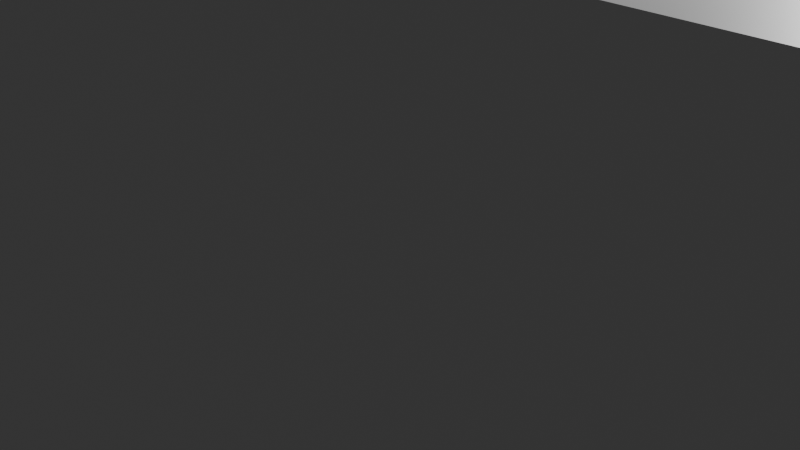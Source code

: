 # Source: bigroom.blend  (saved by Blender 4.2.66; exported with 4.5.12 LTS)
import bpy
from mathutils import Matrix  # noqa: F401  (used for matrix-valued properties, if any)

bpy.ops.wm.read_factory_settings(use_empty=True)
scene = bpy.context.scene
scene.name = 'Scene'

# ---- collections
col_collection = bpy.data.collections.new('Collection'); scene.collection.children.link(col_collection)

# ---- materials (node trees are filled in below, after node groups)
mat_material = bpy.data.materials.new('Material')
mat_material.alpha_threshold = 0.0
mat_material.use_transparent_shadow = False
mat_material.roughness = 0.5
mat_material.line_color = (0.0, 0.0, 0.0, 1.0)

# ---- material node trees
mat_material.use_nodes = True; mat_material.node_tree.nodes.clear()
_N = mat_material.node_tree.nodes; _L = mat_material.node_tree.links
n0 = _N.new('ShaderNodeOutputMaterial'); n0.name = 'Material Output'; n0.location = (300, 300)
n1 = _N.new('ShaderNodeBsdfPrincipled'); n1.name = 'Principled BSDF'; n1.location = (10, 300)
n1.inputs[3].default_value = 1.45
_L.new(n1.outputs[0], n0.inputs[0])
n0.is_active_output = True

# ---- world
world_world = bpy.data.worlds.new('World'); scene.world = world_world
world_world.use_nodes = True; world_world.node_tree.nodes.clear()
_N = world_world.node_tree.nodes; _L = world_world.node_tree.links
n0 = _N.new('ShaderNodeOutputWorld'); n0.name = 'World Output'; n0.location = (300, 300)
n1 = _N.new('ShaderNodeBackground'); n1.name = 'Background'; n1.location = (10, 300)
n1.inputs[0].default_value = (0.05088, 0.05088, 0.05088, 1.0)
_L.new(n1.outputs[0], n0.inputs[0])
n0.is_active_output = True
world_world.color = (0.05088, 0.05088, 0.05088)
world_world.sun_shadow_jitter_overblur = 0.0

# ---- cameras
cam_camera = bpy.data.cameras.new('Camera')
cam_camera.clip_end = 100.0
cam_camera.ortho_scale = 7.314

# ---- lights
light_light = bpy.data.lights.new('Light', 'POINT')
light_light.energy = 1000.0
light_light.shadow_soft_size = 0.1

# ---- meshes
me_cube = bpy.data.meshes.new('Cube')
me_cube.from_pydata([(0.958, 0.958, 0.9527), (0.958, -0.958, 0.9527), (-0.958, 0.958, 0.9527), (-0.958, -0.958, 0.9527), (1.0, 1.0, 1.0), (1.0, 1.0, -1.0), (1.0, -1.0, 1.0), (1.0, -1.0, -1.0), (-1.0, 1.0, 1.0), (-1.0, 1.0, -1.0), (-1.0, -1.0, 1.0), (-1.0, -1.0, -1.0), (0.958, -0.958, -1.0), (-0.958, -0.958, -1.0), (-0.958, 0.958, -1.0), (0.958, 0.958, -1.0), (1.0, -0.125, -1.0), (1.0, 0.125, -1.0), (0.958, -0.125, -1.0), (0.958, 0.125, -1.0), (1.0, -0.125, -0.495), (1.0, 0.125, -0.495), (0.958, -0.125, -0.495), (0.958, 0.125, -0.495), (-0.9519, 0.475, -0.05), (-0.9519, 0.475, 0.05), (-0.9519, 0.975, -0.05), (-0.9519, 0.975, 0.05), (0.9519, 0.475, -0.05), (0.9519, 0.475, 0.05), (0.9519, 0.975, -0.05), (0.9519, 0.975, 0.05)], [], [(0, 1, 3, 2), (4, 8, 10, 6), (7, 6, 10, 11), (11, 10, 8, 9), (14, 9, 5, 17, 19, 15), (7, 12, 18, 16), (5, 4, 6, 7, 16, 20, 21, 17), (9, 8, 4, 5), (14, 2, 3, 13), (13, 3, 1, 12), (13, 12, 7, 11, 9, 14), (12, 1, 0, 15, 19, 23, 22, 18), (15, 0, 2, 14), (17, 21, 23, 19), (22, 20, 16, 18), (23, 21, 20, 22), (24, 25, 27, 26), (26, 27, 31, 30), (30, 31, 29, 28), (28, 29, 25, 24), (26, 30, 28, 24), (31, 27, 25, 29)])
_uv = me_cube.uv_layers.new(name='UVMap')
_uv.uv.foreach_set('vector', [0.625, 0.5, 0.625, 0.75, 0.875, 0.75, 0.875, 0.5, 0.625, 0.5, 0.875, 0.5, 0.875, 0.75, 0.625, 0.75, 0.375, 0.75, 0.625, 0.75, 0.625, 1.0, 0.375, 1.0, 0.375, 0.0, 0.625, 0.0, 0.625, 0.25, 0.375, 0.25, 0.1302, 0.5052, 0.125, 0.5, 0.375, 0.5, 0.375, 0.6094, 0.3698, 0.6094, 0.3698, 0.5052, 0.375, 0.75, 0.3698, 0.7448, 0.3698, 0.6406, 0.375, 0.6406, 0.375, 0.5, 0.625, 0.5, 0.625, 0.75, 0.375, 0.75, 0.375, 0.6406, 0.4381, 0.6406, 0.4381, 0.6094, 0.375, 0.6094, 0.375, 0.25, 0.625, 0.25, 0.625, 0.5, 0.375, 0.5, 0.3861, 0.25, 0.625, 0.25, 0.625, 0.0, 0.3861, 0.0, 0.3861, 1.0, 0.625, 1.0, 0.625, 0.75, 0.3861, 0.75, 0.1302, 0.7448, 0.3698, 0.7448, 0.375, 0.75, 0.125, 0.75, 0.125, 0.5, 0.1302, 0.5052, 0.3861, 0.75, 0.625, 0.75, 0.625, 0.5, 0.3861, 0.5, 0.3861, 0.6087, 0.4479, 0.6087, 0.4479, 0.6413, 0.3861, 0.6413, 0.3861, 0.5, 0.625, 0.5, 0.625, 0.25, 0.3861, 0.25, 0.3775, 0.375, 0.625, 0.375, 0.625, 0.333, 0.3775, 0.333, 0.625, 0.917, 0.625, 0.875, 0.3775, 0.875, 0.3775, 0.917, 0.792, 0.5, 0.75, 0.5, 0.75, 0.75, 0.792, 0.75, 0.375, 0.0, 0.625, 0.0, 0.625, 0.25, 0.375, 0.25, 0.375, 0.25, 0.625, 0.25, 0.625, 0.5, 0.375, 0.5, 0.375, 0.5, 0.625, 0.5, 0.625, 0.75, 0.375, 0.75, 0.375, 0.75, 0.625, 0.75, 0.625, 1.0, 0.375, 1.0, 0.125, 0.5, 0.375, 0.5, 0.375, 0.75, 0.125, 0.75, 0.625, 0.5, 0.875, 0.5, 0.875, 0.75, 0.625, 0.75])
me_cube.materials.append(mat_material)
me_cube.use_mirror_vertex_groups = False
me_cube.update()
me_cube_003 = bpy.data.meshes.new('Cube.003')
me_cube_003.from_pydata([(-0.9371, -0.9371, 0.9422), (-0.9371, 0.9371, 0.9422), (0.9371, -0.9371, 0.9422), (0.9371, 0.9371, 0.9422), (-1.0, -1.0, -1.0), (-1.0, -1.0, 1.0), (-1.0, 1.0, -1.0), (-1.0, 1.0, 1.0), (1.0, -1.0, -1.0), (1.0, -1.0, 1.0), (1.0, 1.0, -1.0), (1.0, 1.0, 1.0), (-0.9371, 0.9371, -1.0), (0.9371, 0.9371, -1.0), (0.9371, -0.9371, -1.0), (-0.9371, -0.9371, -1.0), (-2.98e-08, 1.0, -1.0), (-1.192e-07, 0.9371, -1.0), (-1.49e-07, 1.0, 0.3333), (-1.49e-07, 0.9371, 0.3333), (-0.6667, 1.0, 0.3333), (-0.6667, 0.9371, 0.3333), (-0.6667, 1.0, -1.0), (-0.6667, 0.9371, -1.0)], [], [(3, 2, 0, 1), (4, 5, 7, 6), (6, 7, 11, 10, 16, 18, 20, 22), (10, 11, 9, 8), (8, 9, 5, 4), (6, 22, 23, 12), (11, 7, 5, 9), (14, 2, 3, 13), (13, 3, 1, 12, 23, 21, 19, 17), (12, 1, 0, 15), (15, 0, 2, 14), (12, 15, 14, 8, 4, 6), (19, 18, 16, 17), (17, 16, 10, 8, 14, 13), (20, 21, 23, 22), (18, 19, 21, 20)])
_uv = me_cube_003.uv_layers.new(name='UVMap')
_uv.uv.foreach_set('vector', [0.625, 0.5, 0.625, 0.75, 0.875, 0.75, 0.875, 0.5, 0.375, 0.0, 0.625, 0.0, 0.625, 0.25, 0.375, 0.25, 0.375, 0.25, 0.625, 0.25, 0.625, 0.5, 0.375, 0.5, 0.375, 0.375, 0.5417, 0.375, 0.5417, 0.2917, 0.375, 0.2917, 0.375, 0.5, 0.625, 0.5, 0.625, 0.75, 0.375, 0.75, 0.375, 0.75, 0.625, 0.75, 0.625, 1.0, 0.375, 1.0, 0.125, 0.5, 0.1667, 0.5, 0.1667, 0.5079, 0.1329, 0.5079, 0.625, 0.5, 0.875, 0.5, 0.875, 0.75, 0.625, 0.75, 0.3844, 0.75, 0.625, 0.75, 0.625, 0.5, 0.3844, 0.5, 0.3844, 0.5, 0.625, 0.5, 0.625, 0.25, 0.3844, 0.25, 0.3844, 0.2861, 0.5496, 0.2861, 0.5496, 0.375, 0.3844, 0.375, 0.3844, 0.25, 0.625, 0.25, 0.625, 0.0, 0.3844, 0.0, 0.3844, 1.0, 0.625, 1.0, 0.625, 0.75, 0.3844, 0.75, 0.1329, 0.5079, 0.1329, 0.7421, 0.3671, 0.7421, 0.375, 0.75, 0.125, 0.75, 0.125, 0.5, 0.625, 0.6236, 0.625, 0.6, 0.3977, 0.6, 0.3977, 0.6236, 0.25, 0.5079, 0.25, 0.5, 0.375, 0.5, 0.375, 0.75, 0.3671, 0.7421, 0.3671, 0.5079, 0.625, 0.15, 0.625, 0.1264, 0.3977, 0.1264, 0.3977, 0.15, 0.625, 0.6, 0.625, 0.6236, 0.875, 0.6236, 0.875, 0.6])
me_cube_003.update()

# ---- objects
ob_cube = bpy.data.objects.new('Cube', me_cube)
ob_light = bpy.data.objects.new('Light', light_light)
ob_camera = bpy.data.objects.new('Camera', cam_camera)
ob_cube_001 = bpy.data.objects.new('Cube.001', me_cube_003)

# ---- transforms, parenting, visibility, modifiers, constraints
ob_cube.location = (0.0, 0.0, 0.0)
ob_cube.scale = (8.0, 4.0, 4.0)
ob_cube.lock_rotations_4d = False
ob_cube.empty_display_type = 'ARROWS'
ob_cube.lineart.crease_threshold = 0.0
ob_light.location = (4.076, 1.005, 5.904)
ob_light.rotation_euler = (0.6503, 0.05522, 1.866)
ob_light.lock_rotations_4d = False
ob_light.empty_display_type = 'ARROWS'
ob_light.color = (0.0, 0.0, 0.0, 0.0)
ob_light.lineart.crease_threshold = 0.0
ob_camera.location = (7.359, -6.926, 4.958)
ob_camera.rotation_euler = (1.109, 0.0, 0.8149)
ob_camera.lock_rotations_4d = False
ob_camera.empty_display_type = 'ARROWS'
ob_camera.color = (0.0, 0.0, 0.0, 0.0)
ob_camera.display_type = 'WIRE'
ob_camera.lineart.crease_threshold = 0.0
ob_cube_001.location = (6.5, 5.5, -2.5)
ob_cube_001.scale = (1.5, 1.5, 1.5)

# ---- collection membership
col_collection.objects.link(ob_cube)
col_collection.objects.link(ob_light)
col_collection.objects.link(ob_camera)
col_collection.objects.link(ob_cube_001)

# ---- scene / render settings (as saved in the file)
scene.camera = ob_camera
scene.frame_start = 1; scene.frame_end = 250; scene.frame_set(1)
scene.render.engine = 'BLENDER_EEVEE_NEXT'
bpy.context.view_layer.update()
